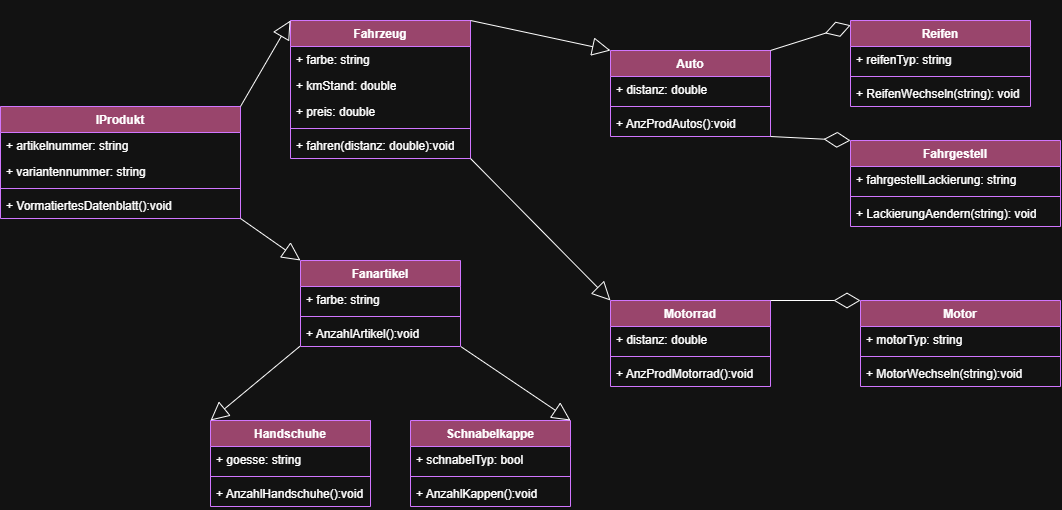

The diagram above was exported from draw.io. Its source (the exported page's mxGraphModel, read from the mxfile embedded in the PNG):
<mxGraphModel dx="1158" dy="731" grid="1" gridSize="10" guides="1" tooltips="1" connect="1" arrows="1" fold="1" page="1" pageScale="1" pageWidth="827" pageHeight="1169" math="0" shadow="0">
  <root>
    <mxCell id="0" />
    <mxCell id="1" parent="0" />
    <mxCell id="XGx6GrMfffWh2bxb9f0Y-1" value="Fahrzeug&lt;div&gt;&lt;br&gt;&lt;/div&gt;" style="swimlane;fontStyle=1;align=center;verticalAlign=top;childLayout=stackLayout;horizontal=1;startSize=26;horizontalStack=0;resizeParent=1;resizeParentMax=0;resizeLast=0;collapsible=1;marginBottom=0;whiteSpace=wrap;html=1;rounded=0;labelBackgroundColor=none;fillColor=#F694C1;strokeColor=#AF45ED;fontColor=light-dark(#095C86, #ffffff);" vertex="1" parent="1">
      <mxGeometry x="310" y="200" width="180" height="138" as="geometry" />
    </mxCell>
    <mxCell id="XGx6GrMfffWh2bxb9f0Y-2" value="+ farbe: string" style="text;strokeColor=none;fillColor=none;align=left;verticalAlign=top;spacingLeft=4;spacingRight=4;overflow=hidden;rotatable=0;points=[[0,0.5],[1,0.5]];portConstraint=eastwest;whiteSpace=wrap;html=1;rounded=0;labelBackgroundColor=none;fontColor=light-dark(#095C86, #ffffff);" vertex="1" parent="XGx6GrMfffWh2bxb9f0Y-1">
      <mxGeometry y="26" width="180" height="26" as="geometry" />
    </mxCell>
    <mxCell id="XGx6GrMfffWh2bxb9f0Y-37" value="+ kmStand: double" style="text;strokeColor=none;fillColor=none;align=left;verticalAlign=top;spacingLeft=4;spacingRight=4;overflow=hidden;rotatable=0;points=[[0,0.5],[1,0.5]];portConstraint=eastwest;whiteSpace=wrap;html=1;rounded=0;labelBackgroundColor=none;fontColor=light-dark(#095C86, #ffffff);" vertex="1" parent="XGx6GrMfffWh2bxb9f0Y-1">
      <mxGeometry y="52" width="180" height="26" as="geometry" />
    </mxCell>
    <mxCell id="XGx6GrMfffWh2bxb9f0Y-39" value="+ preis: double" style="text;strokeColor=none;fillColor=none;align=left;verticalAlign=top;spacingLeft=4;spacingRight=4;overflow=hidden;rotatable=0;points=[[0,0.5],[1,0.5]];portConstraint=eastwest;whiteSpace=wrap;html=1;rounded=0;labelBackgroundColor=none;fontColor=light-dark(#095C86, #ffffff);" vertex="1" parent="XGx6GrMfffWh2bxb9f0Y-1">
      <mxGeometry y="78" width="180" height="26" as="geometry" />
    </mxCell>
    <mxCell id="XGx6GrMfffWh2bxb9f0Y-3" value="" style="line;strokeWidth=1;fillColor=none;align=left;verticalAlign=middle;spacingTop=-1;spacingLeft=3;spacingRight=3;rotatable=0;labelPosition=right;points=[];portConstraint=eastwest;strokeColor=#AF45ED;rounded=0;labelBackgroundColor=none;fontColor=light-dark(#095C86, #ffffff);" vertex="1" parent="XGx6GrMfffWh2bxb9f0Y-1">
      <mxGeometry y="104" width="180" height="8" as="geometry" />
    </mxCell>
    <mxCell id="XGx6GrMfffWh2bxb9f0Y-4" value="+ fahren(distanz: double):void" style="text;strokeColor=none;fillColor=none;align=left;verticalAlign=top;spacingLeft=4;spacingRight=4;overflow=hidden;rotatable=0;points=[[0,0.5],[1,0.5]];portConstraint=eastwest;whiteSpace=wrap;html=1;rounded=0;labelBackgroundColor=none;fontColor=light-dark(#095C86, #ffffff);" vertex="1" parent="XGx6GrMfffWh2bxb9f0Y-1">
      <mxGeometry y="112" width="180" height="26" as="geometry" />
    </mxCell>
    <mxCell id="XGx6GrMfffWh2bxb9f0Y-5" value="Motorrad&lt;div&gt;&lt;br&gt;&lt;/div&gt;" style="swimlane;fontStyle=1;align=center;verticalAlign=top;childLayout=stackLayout;horizontal=1;startSize=26;horizontalStack=0;resizeParent=1;resizeParentMax=0;resizeLast=0;collapsible=1;marginBottom=0;whiteSpace=wrap;html=1;rounded=0;labelBackgroundColor=none;fillColor=#F694C1;strokeColor=#AF45ED;fontColor=light-dark(#095C86, #ffffff);" vertex="1" parent="1">
      <mxGeometry x="630" y="480" width="160" height="86" as="geometry" />
    </mxCell>
    <mxCell id="XGx6GrMfffWh2bxb9f0Y-6" value="+ distanz: double" style="text;strokeColor=none;fillColor=none;align=left;verticalAlign=top;spacingLeft=4;spacingRight=4;overflow=hidden;rotatable=0;points=[[0,0.5],[1,0.5]];portConstraint=eastwest;whiteSpace=wrap;html=1;rounded=0;labelBackgroundColor=none;fontColor=light-dark(#095C86, #ffffff);" vertex="1" parent="XGx6GrMfffWh2bxb9f0Y-5">
      <mxGeometry y="26" width="160" height="26" as="geometry" />
    </mxCell>
    <mxCell id="XGx6GrMfffWh2bxb9f0Y-7" value="" style="line;strokeWidth=1;fillColor=none;align=left;verticalAlign=middle;spacingTop=-1;spacingLeft=3;spacingRight=3;rotatable=0;labelPosition=right;points=[];portConstraint=eastwest;strokeColor=#AF45ED;rounded=0;labelBackgroundColor=none;fontColor=light-dark(#095C86, #ffffff);" vertex="1" parent="XGx6GrMfffWh2bxb9f0Y-5">
      <mxGeometry y="52" width="160" height="8" as="geometry" />
    </mxCell>
    <mxCell id="XGx6GrMfffWh2bxb9f0Y-8" value="+ AnzProdMotorrad():void" style="text;strokeColor=none;fillColor=none;align=left;verticalAlign=top;spacingLeft=4;spacingRight=4;overflow=hidden;rotatable=0;points=[[0,0.5],[1,0.5]];portConstraint=eastwest;whiteSpace=wrap;html=1;rounded=0;labelBackgroundColor=none;fontColor=light-dark(#095C86, #ffffff);" vertex="1" parent="XGx6GrMfffWh2bxb9f0Y-5">
      <mxGeometry y="60" width="160" height="26" as="geometry" />
    </mxCell>
    <mxCell id="XGx6GrMfffWh2bxb9f0Y-9" value="Auto" style="swimlane;fontStyle=1;align=center;verticalAlign=top;childLayout=stackLayout;horizontal=1;startSize=26;horizontalStack=0;resizeParent=1;resizeParentMax=0;resizeLast=0;collapsible=1;marginBottom=0;whiteSpace=wrap;html=1;rounded=0;labelBackgroundColor=none;fillColor=#F694C1;strokeColor=#AF45ED;fontColor=light-dark(#095C86, #ffffff);" vertex="1" parent="1">
      <mxGeometry x="630" y="230" width="160" height="86" as="geometry" />
    </mxCell>
    <mxCell id="XGx6GrMfffWh2bxb9f0Y-47" value="" style="endArrow=diamondThin;endFill=0;endSize=24;html=1;rounded=0;entryX=0.001;entryY=0.055;entryDx=0;entryDy=0;entryPerimeter=0;labelBackgroundColor=none;strokeColor=light-dark(#3700CC,#FFFFFF);fontColor=light-dark(#095C86, #ffffff);" edge="1" parent="XGx6GrMfffWh2bxb9f0Y-9" target="XGx6GrMfffWh2bxb9f0Y-28">
      <mxGeometry width="160" relative="1" as="geometry">
        <mxPoint x="160" as="sourcePoint" />
        <mxPoint x="310" y="10" as="targetPoint" />
      </mxGeometry>
    </mxCell>
    <mxCell id="XGx6GrMfffWh2bxb9f0Y-38" value="+ distanz: double" style="text;strokeColor=none;fillColor=none;align=left;verticalAlign=top;spacingLeft=4;spacingRight=4;overflow=hidden;rotatable=0;points=[[0,0.5],[1,0.5]];portConstraint=eastwest;whiteSpace=wrap;html=1;rounded=0;labelBackgroundColor=none;fontColor=light-dark(#095C86, #ffffff);" vertex="1" parent="XGx6GrMfffWh2bxb9f0Y-9">
      <mxGeometry y="26" width="160" height="26" as="geometry" />
    </mxCell>
    <mxCell id="XGx6GrMfffWh2bxb9f0Y-11" value="" style="line;strokeWidth=1;fillColor=none;align=left;verticalAlign=middle;spacingTop=-1;spacingLeft=3;spacingRight=3;rotatable=0;labelPosition=right;points=[];portConstraint=eastwest;strokeColor=#AF45ED;rounded=0;labelBackgroundColor=none;fontColor=light-dark(#095C86, #ffffff);" vertex="1" parent="XGx6GrMfffWh2bxb9f0Y-9">
      <mxGeometry y="52" width="160" height="8" as="geometry" />
    </mxCell>
    <mxCell id="XGx6GrMfffWh2bxb9f0Y-12" value="+ AnzProdAutos():void" style="text;strokeColor=none;fillColor=none;align=left;verticalAlign=top;spacingLeft=4;spacingRight=4;overflow=hidden;rotatable=0;points=[[0,0.5],[1,0.5]];portConstraint=eastwest;whiteSpace=wrap;html=1;rounded=0;labelBackgroundColor=none;fontColor=light-dark(#095C86, #ffffff);" vertex="1" parent="XGx6GrMfffWh2bxb9f0Y-9">
      <mxGeometry y="60" width="160" height="26" as="geometry" />
    </mxCell>
    <mxCell id="XGx6GrMfffWh2bxb9f0Y-13" value="Fanartikel" style="swimlane;fontStyle=1;align=center;verticalAlign=top;childLayout=stackLayout;horizontal=1;startSize=26;horizontalStack=0;resizeParent=1;resizeParentMax=0;resizeLast=0;collapsible=1;marginBottom=0;whiteSpace=wrap;html=1;rounded=0;labelBackgroundColor=none;fillColor=#F694C1;strokeColor=#AF45ED;fontColor=light-dark(#095C86, #ffffff);" vertex="1" parent="1">
      <mxGeometry x="320" y="440" width="160" height="86" as="geometry" />
    </mxCell>
    <mxCell id="XGx6GrMfffWh2bxb9f0Y-14" value="+ farbe: string" style="text;strokeColor=none;fillColor=none;align=left;verticalAlign=top;spacingLeft=4;spacingRight=4;overflow=hidden;rotatable=0;points=[[0,0.5],[1,0.5]];portConstraint=eastwest;whiteSpace=wrap;html=1;rounded=0;labelBackgroundColor=none;fontColor=light-dark(#095C86, #ffffff);" vertex="1" parent="XGx6GrMfffWh2bxb9f0Y-13">
      <mxGeometry y="26" width="160" height="26" as="geometry" />
    </mxCell>
    <mxCell id="XGx6GrMfffWh2bxb9f0Y-15" value="" style="line;strokeWidth=1;fillColor=none;align=left;verticalAlign=middle;spacingTop=-1;spacingLeft=3;spacingRight=3;rotatable=0;labelPosition=right;points=[];portConstraint=eastwest;strokeColor=#AF45ED;rounded=0;labelBackgroundColor=none;fontColor=light-dark(#095C86, #ffffff);" vertex="1" parent="XGx6GrMfffWh2bxb9f0Y-13">
      <mxGeometry y="52" width="160" height="8" as="geometry" />
    </mxCell>
    <mxCell id="XGx6GrMfffWh2bxb9f0Y-16" value="+ AnzahlArtikel():void" style="text;strokeColor=none;fillColor=none;align=left;verticalAlign=top;spacingLeft=4;spacingRight=4;overflow=hidden;rotatable=0;points=[[0,0.5],[1,0.5]];portConstraint=eastwest;whiteSpace=wrap;html=1;rounded=0;labelBackgroundColor=none;fontColor=light-dark(#095C86, #ffffff);" vertex="1" parent="XGx6GrMfffWh2bxb9f0Y-13">
      <mxGeometry y="60" width="160" height="26" as="geometry" />
    </mxCell>
    <mxCell id="XGx6GrMfffWh2bxb9f0Y-17" value="IProdukt&lt;div&gt;&lt;br&gt;&lt;/div&gt;" style="swimlane;fontStyle=1;align=center;verticalAlign=top;childLayout=stackLayout;horizontal=1;startSize=26;horizontalStack=0;resizeParent=1;resizeParentMax=0;resizeLast=0;collapsible=1;marginBottom=0;whiteSpace=wrap;html=1;rounded=0;labelBackgroundColor=none;fillColor=#F694C1;strokeColor=#AF45ED;fontColor=light-dark(#095C86, #ffffff);" vertex="1" parent="1">
      <mxGeometry x="20" y="286" width="240" height="112" as="geometry" />
    </mxCell>
    <mxCell id="XGx6GrMfffWh2bxb9f0Y-18" value="+ artikelnummer: string" style="text;strokeColor=none;fillColor=none;align=left;verticalAlign=top;spacingLeft=4;spacingRight=4;overflow=hidden;rotatable=0;points=[[0,0.5],[1,0.5]];portConstraint=eastwest;whiteSpace=wrap;html=1;rounded=0;labelBackgroundColor=none;fontColor=light-dark(#095C86, #ffffff);" vertex="1" parent="XGx6GrMfffWh2bxb9f0Y-17">
      <mxGeometry y="26" width="240" height="26" as="geometry" />
    </mxCell>
    <mxCell id="XGx6GrMfffWh2bxb9f0Y-21" value="+ variantennummer: string" style="text;strokeColor=none;fillColor=none;align=left;verticalAlign=top;spacingLeft=4;spacingRight=4;overflow=hidden;rotatable=0;points=[[0,0.5],[1,0.5]];portConstraint=eastwest;whiteSpace=wrap;html=1;rounded=0;labelBackgroundColor=none;fontColor=light-dark(#095C86, #ffffff);" vertex="1" parent="XGx6GrMfffWh2bxb9f0Y-17">
      <mxGeometry y="52" width="240" height="26" as="geometry" />
    </mxCell>
    <mxCell id="XGx6GrMfffWh2bxb9f0Y-19" value="" style="line;strokeWidth=1;fillColor=none;align=left;verticalAlign=middle;spacingTop=-1;spacingLeft=3;spacingRight=3;rotatable=0;labelPosition=right;points=[];portConstraint=eastwest;strokeColor=#AF45ED;rounded=0;labelBackgroundColor=none;fontColor=light-dark(#095C86, #ffffff);" vertex="1" parent="XGx6GrMfffWh2bxb9f0Y-17">
      <mxGeometry y="78" width="240" height="8" as="geometry" />
    </mxCell>
    <mxCell id="XGx6GrMfffWh2bxb9f0Y-20" value="+ VormatiertesDatenblatt():void" style="text;strokeColor=none;fillColor=none;align=left;verticalAlign=top;spacingLeft=4;spacingRight=4;overflow=hidden;rotatable=0;points=[[0,0.5],[1,0.5]];portConstraint=eastwest;whiteSpace=wrap;html=1;rounded=0;labelBackgroundColor=none;fontColor=light-dark(#095C86, #ffffff);" vertex="1" parent="XGx6GrMfffWh2bxb9f0Y-17">
      <mxGeometry y="86" width="240" height="26" as="geometry" />
    </mxCell>
    <mxCell id="XGx6GrMfffWh2bxb9f0Y-24" value="Motor&lt;div&gt;&lt;br&gt;&lt;/div&gt;" style="swimlane;fontStyle=1;align=center;verticalAlign=top;childLayout=stackLayout;horizontal=1;startSize=26;horizontalStack=0;resizeParent=1;resizeParentMax=0;resizeLast=0;collapsible=1;marginBottom=0;whiteSpace=wrap;html=1;rounded=0;labelBackgroundColor=none;fillColor=#F694C1;strokeColor=#AF45ED;fontColor=light-dark(#095C86, #ffffff);" vertex="1" parent="1">
      <mxGeometry x="880" y="480" width="200" height="86" as="geometry" />
    </mxCell>
    <mxCell id="XGx6GrMfffWh2bxb9f0Y-25" value="+ motorTyp: string" style="text;strokeColor=none;fillColor=none;align=left;verticalAlign=top;spacingLeft=4;spacingRight=4;overflow=hidden;rotatable=0;points=[[0,0.5],[1,0.5]];portConstraint=eastwest;whiteSpace=wrap;html=1;rounded=0;labelBackgroundColor=none;fontColor=light-dark(#095C86, #ffffff);" vertex="1" parent="XGx6GrMfffWh2bxb9f0Y-24">
      <mxGeometry y="26" width="200" height="26" as="geometry" />
    </mxCell>
    <mxCell id="XGx6GrMfffWh2bxb9f0Y-26" value="" style="line;strokeWidth=1;fillColor=none;align=left;verticalAlign=middle;spacingTop=-1;spacingLeft=3;spacingRight=3;rotatable=0;labelPosition=right;points=[];portConstraint=eastwest;strokeColor=#AF45ED;rounded=0;labelBackgroundColor=none;fontColor=light-dark(#095C86, #ffffff);" vertex="1" parent="XGx6GrMfffWh2bxb9f0Y-24">
      <mxGeometry y="52" width="200" height="8" as="geometry" />
    </mxCell>
    <mxCell id="XGx6GrMfffWh2bxb9f0Y-27" value="+ MotorWechseln(string):void" style="text;strokeColor=none;fillColor=none;align=left;verticalAlign=top;spacingLeft=4;spacingRight=4;overflow=hidden;rotatable=0;points=[[0,0.5],[1,0.5]];portConstraint=eastwest;whiteSpace=wrap;html=1;rounded=0;labelBackgroundColor=none;fontColor=light-dark(#095C86, #ffffff);" vertex="1" parent="XGx6GrMfffWh2bxb9f0Y-24">
      <mxGeometry y="60" width="200" height="26" as="geometry" />
    </mxCell>
    <mxCell id="XGx6GrMfffWh2bxb9f0Y-28" value="Reifen" style="swimlane;fontStyle=1;align=center;verticalAlign=top;childLayout=stackLayout;horizontal=1;startSize=26;horizontalStack=0;resizeParent=1;resizeParentMax=0;resizeLast=0;collapsible=1;marginBottom=0;whiteSpace=wrap;html=1;rounded=0;labelBackgroundColor=none;fillColor=#F694C1;strokeColor=#AF45ED;fontColor=light-dark(#095C86, #ffffff);" vertex="1" parent="1">
      <mxGeometry x="870" y="200" width="180" height="86" as="geometry" />
    </mxCell>
    <mxCell id="XGx6GrMfffWh2bxb9f0Y-29" value="+ reifenTyp: string" style="text;strokeColor=none;fillColor=none;align=left;verticalAlign=top;spacingLeft=4;spacingRight=4;overflow=hidden;rotatable=0;points=[[0,0.5],[1,0.5]];portConstraint=eastwest;whiteSpace=wrap;html=1;rounded=0;labelBackgroundColor=none;fontColor=light-dark(#095C86, #ffffff);" vertex="1" parent="XGx6GrMfffWh2bxb9f0Y-28">
      <mxGeometry y="26" width="180" height="26" as="geometry" />
    </mxCell>
    <mxCell id="XGx6GrMfffWh2bxb9f0Y-30" value="" style="line;strokeWidth=1;fillColor=none;align=left;verticalAlign=middle;spacingTop=-1;spacingLeft=3;spacingRight=3;rotatable=0;labelPosition=right;points=[];portConstraint=eastwest;strokeColor=#AF45ED;rounded=0;labelBackgroundColor=none;fontColor=light-dark(#095C86, #ffffff);" vertex="1" parent="XGx6GrMfffWh2bxb9f0Y-28">
      <mxGeometry y="52" width="180" height="8" as="geometry" />
    </mxCell>
    <mxCell id="XGx6GrMfffWh2bxb9f0Y-31" value="+ ReifenWechseln(string): void" style="text;strokeColor=none;fillColor=none;align=left;verticalAlign=top;spacingLeft=4;spacingRight=4;overflow=hidden;rotatable=0;points=[[0,0.5],[1,0.5]];portConstraint=eastwest;whiteSpace=wrap;html=1;rounded=0;labelBackgroundColor=none;fontColor=light-dark(#095C86, #ffffff);" vertex="1" parent="XGx6GrMfffWh2bxb9f0Y-28">
      <mxGeometry y="60" width="180" height="26" as="geometry" />
    </mxCell>
    <mxCell id="XGx6GrMfffWh2bxb9f0Y-33" value="Fahrgestell" style="swimlane;fontStyle=1;align=center;verticalAlign=top;childLayout=stackLayout;horizontal=1;startSize=26;horizontalStack=0;resizeParent=1;resizeParentMax=0;resizeLast=0;collapsible=1;marginBottom=0;whiteSpace=wrap;html=1;rounded=0;labelBackgroundColor=none;fillColor=#F694C1;strokeColor=#AF45ED;fontColor=light-dark(#095C86, #ffffff);" vertex="1" parent="1">
      <mxGeometry x="870" y="320" width="210" height="86" as="geometry" />
    </mxCell>
    <mxCell id="XGx6GrMfffWh2bxb9f0Y-34" value="+ fahrgestellLackierung: string" style="text;strokeColor=none;fillColor=none;align=left;verticalAlign=top;spacingLeft=4;spacingRight=4;overflow=hidden;rotatable=0;points=[[0,0.5],[1,0.5]];portConstraint=eastwest;whiteSpace=wrap;html=1;rounded=0;labelBackgroundColor=none;fontColor=light-dark(#095C86, #ffffff);" vertex="1" parent="XGx6GrMfffWh2bxb9f0Y-33">
      <mxGeometry y="26" width="210" height="26" as="geometry" />
    </mxCell>
    <mxCell id="XGx6GrMfffWh2bxb9f0Y-35" value="" style="line;strokeWidth=1;fillColor=none;align=left;verticalAlign=middle;spacingTop=-1;spacingLeft=3;spacingRight=3;rotatable=0;labelPosition=right;points=[];portConstraint=eastwest;strokeColor=#AF45ED;rounded=0;labelBackgroundColor=none;fontColor=light-dark(#095C86, #ffffff);" vertex="1" parent="XGx6GrMfffWh2bxb9f0Y-33">
      <mxGeometry y="52" width="210" height="8" as="geometry" />
    </mxCell>
    <mxCell id="XGx6GrMfffWh2bxb9f0Y-36" value="+ LackierungAendern(string): void" style="text;strokeColor=none;fillColor=none;align=left;verticalAlign=top;spacingLeft=4;spacingRight=4;overflow=hidden;rotatable=0;points=[[0,0.5],[1,0.5]];portConstraint=eastwest;whiteSpace=wrap;html=1;rounded=0;labelBackgroundColor=none;fontColor=light-dark(#095C86, #ffffff);" vertex="1" parent="XGx6GrMfffWh2bxb9f0Y-33">
      <mxGeometry y="60" width="210" height="26" as="geometry" />
    </mxCell>
    <mxCell id="XGx6GrMfffWh2bxb9f0Y-48" value="" style="endArrow=diamondThin;endFill=0;endSize=24;html=1;rounded=0;entryX=0;entryY=0;entryDx=0;entryDy=0;labelBackgroundColor=none;strokeColor=light-dark(#3700CC,#FFFFFF);fontColor=light-dark(#095C86, #ffffff);" edge="1" parent="1" target="XGx6GrMfffWh2bxb9f0Y-33">
      <mxGeometry width="160" relative="1" as="geometry">
        <mxPoint x="790" y="316" as="sourcePoint" />
        <mxPoint x="870" y="291" as="targetPoint" />
      </mxGeometry>
    </mxCell>
    <mxCell id="XGx6GrMfffWh2bxb9f0Y-49" value="" style="endArrow=block;endSize=16;endFill=0;html=1;rounded=0;entryX=0;entryY=0;entryDx=0;entryDy=0;labelBackgroundColor=none;strokeColor=light-dark(#3700CC,#FFFFFF);fontColor=light-dark(#095C86, #ffffff);" edge="1" parent="1" target="XGx6GrMfffWh2bxb9f0Y-9">
      <mxGeometry width="160" relative="1" as="geometry">
        <mxPoint x="490" y="200" as="sourcePoint" />
        <mxPoint x="650" y="200" as="targetPoint" />
      </mxGeometry>
    </mxCell>
    <mxCell id="XGx6GrMfffWh2bxb9f0Y-50" value="" style="endArrow=block;endSize=16;endFill=0;html=1;rounded=0;entryX=0;entryY=0;entryDx=0;entryDy=0;labelBackgroundColor=none;strokeColor=light-dark(#3700CC,#FFFFFF);fontColor=light-dark(#095C86, #ffffff);" edge="1" parent="1" target="XGx6GrMfffWh2bxb9f0Y-5">
      <mxGeometry width="160" relative="1" as="geometry">
        <mxPoint x="490" y="338" as="sourcePoint" />
        <mxPoint x="630" y="368" as="targetPoint" />
      </mxGeometry>
    </mxCell>
    <mxCell id="XGx6GrMfffWh2bxb9f0Y-51" value="" style="endArrow=diamondThin;endFill=0;endSize=24;html=1;rounded=0;entryX=0;entryY=0;entryDx=0;entryDy=0;labelBackgroundColor=none;strokeColor=light-dark(#3700CC,#FFFFFF);fontColor=light-dark(#095C86, #ffffff);" edge="1" parent="1" target="XGx6GrMfffWh2bxb9f0Y-24">
      <mxGeometry width="160" relative="1" as="geometry">
        <mxPoint x="790" y="480" as="sourcePoint" />
        <mxPoint x="950" y="480" as="targetPoint" />
      </mxGeometry>
    </mxCell>
    <mxCell id="XGx6GrMfffWh2bxb9f0Y-53" value="" style="endArrow=block;endSize=16;endFill=0;html=1;rounded=0;entryX=0;entryY=0;entryDx=0;entryDy=0;labelBackgroundColor=none;strokeColor=light-dark(#3700CC,#FFFFFF);fontColor=light-dark(#095C86, #ffffff);fillColor=#6a00ff;" edge="1" parent="1" target="XGx6GrMfffWh2bxb9f0Y-1">
      <mxGeometry width="160" relative="1" as="geometry">
        <mxPoint x="260" y="286" as="sourcePoint" />
        <mxPoint x="420" y="286" as="targetPoint" />
      </mxGeometry>
    </mxCell>
    <mxCell id="XGx6GrMfffWh2bxb9f0Y-54" value="" style="endArrow=block;endSize=16;endFill=0;html=1;rounded=0;entryX=0;entryY=0;entryDx=0;entryDy=0;labelBackgroundColor=none;strokeColor=light-dark(#3700CC,#FFFFFF);fontColor=light-dark(#095C86, #ffffff);" edge="1" parent="1" target="XGx6GrMfffWh2bxb9f0Y-13">
      <mxGeometry width="160" relative="1" as="geometry">
        <mxPoint x="260" y="398" as="sourcePoint" />
        <mxPoint x="310" y="312" as="targetPoint" />
      </mxGeometry>
    </mxCell>
    <mxCell id="XGx6GrMfffWh2bxb9f0Y-55" value="Schnabelkappe" style="swimlane;fontStyle=1;align=center;verticalAlign=top;childLayout=stackLayout;horizontal=1;startSize=26;horizontalStack=0;resizeParent=1;resizeParentMax=0;resizeLast=0;collapsible=1;marginBottom=0;whiteSpace=wrap;html=1;rounded=0;labelBackgroundColor=none;fillColor=#F694C1;strokeColor=#AF45ED;fontColor=light-dark(#095C86, #ffffff);" vertex="1" parent="1">
      <mxGeometry x="430" y="600" width="160" height="86" as="geometry" />
    </mxCell>
    <mxCell id="XGx6GrMfffWh2bxb9f0Y-56" value="+ schnabelTyp: bool" style="text;strokeColor=none;fillColor=none;align=left;verticalAlign=top;spacingLeft=4;spacingRight=4;overflow=hidden;rotatable=0;points=[[0,0.5],[1,0.5]];portConstraint=eastwest;whiteSpace=wrap;html=1;rounded=0;labelBackgroundColor=none;fontColor=light-dark(#095C86, #ffffff);" vertex="1" parent="XGx6GrMfffWh2bxb9f0Y-55">
      <mxGeometry y="26" width="160" height="26" as="geometry" />
    </mxCell>
    <mxCell id="XGx6GrMfffWh2bxb9f0Y-57" value="" style="line;strokeWidth=1;fillColor=none;align=left;verticalAlign=middle;spacingTop=-1;spacingLeft=3;spacingRight=3;rotatable=0;labelPosition=right;points=[];portConstraint=eastwest;strokeColor=#AF45ED;rounded=0;labelBackgroundColor=none;fontColor=light-dark(#095C86, #ffffff);" vertex="1" parent="XGx6GrMfffWh2bxb9f0Y-55">
      <mxGeometry y="52" width="160" height="8" as="geometry" />
    </mxCell>
    <mxCell id="XGx6GrMfffWh2bxb9f0Y-58" value="+ AnzahlKappen():void" style="text;strokeColor=none;fillColor=none;align=left;verticalAlign=top;spacingLeft=4;spacingRight=4;overflow=hidden;rotatable=0;points=[[0,0.5],[1,0.5]];portConstraint=eastwest;whiteSpace=wrap;html=1;rounded=0;labelBackgroundColor=none;fontColor=light-dark(#095C86, #ffffff);" vertex="1" parent="XGx6GrMfffWh2bxb9f0Y-55">
      <mxGeometry y="60" width="160" height="26" as="geometry" />
    </mxCell>
    <mxCell id="XGx6GrMfffWh2bxb9f0Y-59" value="Handschuhe" style="swimlane;fontStyle=1;align=center;verticalAlign=top;childLayout=stackLayout;horizontal=1;startSize=26;horizontalStack=0;resizeParent=1;resizeParentMax=0;resizeLast=0;collapsible=1;marginBottom=0;whiteSpace=wrap;html=1;rounded=0;labelBackgroundColor=none;fillColor=#F694C1;strokeColor=#AF45ED;fontColor=light-dark(#095C86, #ffffff);" vertex="1" parent="1">
      <mxGeometry x="230" y="600" width="160" height="86" as="geometry" />
    </mxCell>
    <mxCell id="XGx6GrMfffWh2bxb9f0Y-60" value="+ goesse: string" style="text;strokeColor=none;fillColor=none;align=left;verticalAlign=top;spacingLeft=4;spacingRight=4;overflow=hidden;rotatable=0;points=[[0,0.5],[1,0.5]];portConstraint=eastwest;whiteSpace=wrap;html=1;rounded=0;labelBackgroundColor=none;fontColor=light-dark(#095C86, #ffffff);" vertex="1" parent="XGx6GrMfffWh2bxb9f0Y-59">
      <mxGeometry y="26" width="160" height="26" as="geometry" />
    </mxCell>
    <mxCell id="XGx6GrMfffWh2bxb9f0Y-61" value="" style="line;strokeWidth=1;fillColor=none;align=left;verticalAlign=middle;spacingTop=-1;spacingLeft=3;spacingRight=3;rotatable=0;labelPosition=right;points=[];portConstraint=eastwest;strokeColor=#AF45ED;rounded=0;labelBackgroundColor=none;fontColor=light-dark(#095C86, #ffffff);" vertex="1" parent="XGx6GrMfffWh2bxb9f0Y-59">
      <mxGeometry y="52" width="160" height="8" as="geometry" />
    </mxCell>
    <mxCell id="XGx6GrMfffWh2bxb9f0Y-62" value="+ AnzahlHandschuhe():void" style="text;strokeColor=none;fillColor=none;align=left;verticalAlign=top;spacingLeft=4;spacingRight=4;overflow=hidden;rotatable=0;points=[[0,0.5],[1,0.5]];portConstraint=eastwest;whiteSpace=wrap;html=1;rounded=0;labelBackgroundColor=none;fontColor=light-dark(#095C86, #ffffff);" vertex="1" parent="XGx6GrMfffWh2bxb9f0Y-59">
      <mxGeometry y="60" width="160" height="26" as="geometry" />
    </mxCell>
    <mxCell id="XGx6GrMfffWh2bxb9f0Y-64" value="" style="endArrow=block;endSize=16;endFill=0;html=1;rounded=0;exitX=-0.004;exitY=0.993;exitDx=0;exitDy=0;exitPerimeter=0;entryX=0;entryY=0;entryDx=0;entryDy=0;labelBackgroundColor=none;strokeColor=light-dark(#3700CC,#FFFFFF);fontColor=light-dark(#095C86, #ffffff);" edge="1" parent="1" source="XGx6GrMfffWh2bxb9f0Y-16" target="XGx6GrMfffWh2bxb9f0Y-59">
      <mxGeometry width="160" relative="1" as="geometry">
        <mxPoint x="310" y="550" as="sourcePoint" />
        <mxPoint x="470" y="550" as="targetPoint" />
      </mxGeometry>
    </mxCell>
    <mxCell id="XGx6GrMfffWh2bxb9f0Y-65" value="" style="endArrow=block;endSize=16;endFill=0;html=1;rounded=0;exitX=1.004;exitY=1.011;exitDx=0;exitDy=0;exitPerimeter=0;entryX=1;entryY=0;entryDx=0;entryDy=0;labelBackgroundColor=none;strokeColor=light-dark(#3700CC,#FFFFFF);fontColor=light-dark(#095C86, #ffffff);" edge="1" parent="1" source="XGx6GrMfffWh2bxb9f0Y-16" target="XGx6GrMfffWh2bxb9f0Y-55">
      <mxGeometry width="160" relative="1" as="geometry">
        <mxPoint x="480" y="530" as="sourcePoint" />
        <mxPoint x="640" y="530" as="targetPoint" />
      </mxGeometry>
    </mxCell>
  </root>
</mxGraphModel>